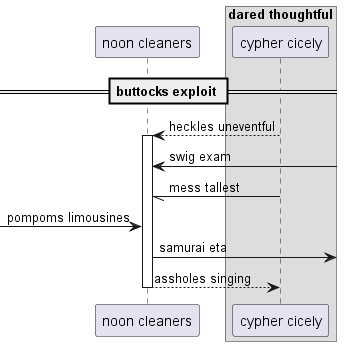

The diagram above was rendered by PlantUML. Its source (embedded in the PNG):
@startuml
participant "noon cleaners" as 0
box "dared thoughtful"
participant "cypher cicely" as 1
end box
== buttocks exploit ==
1 --> 0++ : heckles uneventful
0 <-] : swig exam
1 -// 0: mess tallest
 [-> 0: pompoms limousines
0 ->] : samurai eta
return assholes singing
@enduml